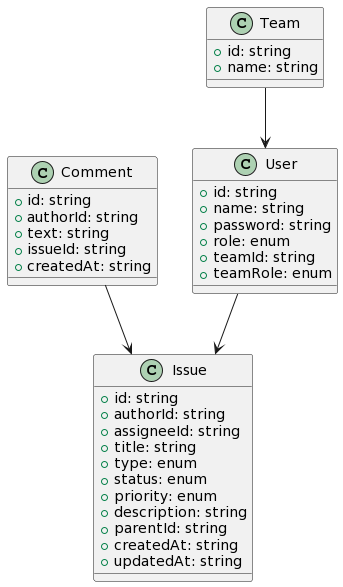

The diagram above was rendered by PlantUML. Its source (embedded in the PNG):
@startuml
class User {
	+ id: string
	+ name: string
	+ password: string
	+ role: enum
	+ teamId: string
	+ teamRole: enum
}

class Team {
	+ id: string
	+ name: string
}

class Issue {
	+ id: string
	+ authorId: string
	+ assigneeId: string
	+ title: string
	+ type: enum
	+ status: enum
	+ priority: enum
	+ description: string
	+ parentId: string
	+ createdAt: string
	+ updatedAt: string
}

class Comment {
	+ id: string
	+ authorId: string
	+ text: string
	+ issueId: string
	+ createdAt: string
}

Comment --> Issue

User --> Issue

Team --> User
@enduml